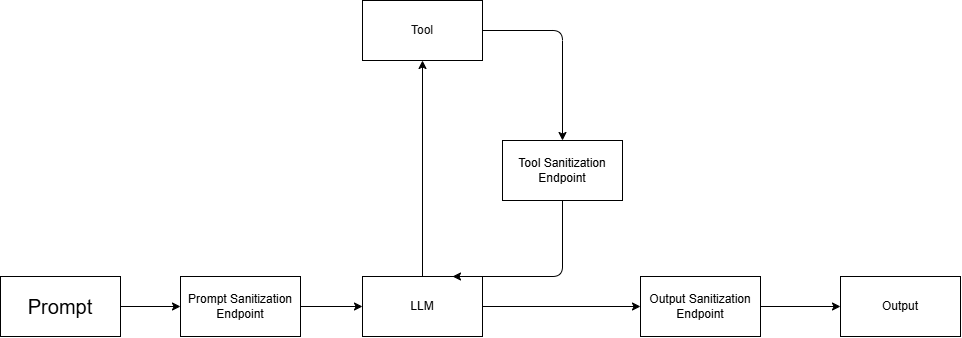

The diagram above was exported from draw.io. Its source (the exported page's mxGraphModel, read from the mxfile embedded in the PNG):
<mxGraphModel dx="760" dy="667" grid="1" gridSize="10" guides="1" tooltips="1" connect="1" arrows="1" fold="1" page="1" pageScale="1" pageWidth="850" pageHeight="1100" background="none" math="0" shadow="0">
  <root>
    <mxCell id="0" />
    <mxCell id="1" parent="0" />
    <mxCell id="2" style="edgeStyle=none;html=1;" edge="1" parent="1" source="15">
      <mxGeometry relative="1" as="geometry">
        <mxPoint x="270" y="530" as="targetPoint" />
      </mxGeometry>
    </mxCell>
    <mxCell id="3" value="&lt;font style=&quot;font-size: 20px;&quot;&gt;Prompt&lt;/font&gt;" style="rounded=0;whiteSpace=wrap;html=1;fillColor=light-dark(#FFFFFF,#000000);" vertex="1" parent="1">
      <mxGeometry x="30" y="500" width="120" height="60" as="geometry" />
    </mxCell>
    <mxCell id="4" value="" style="edgeStyle=none;html=1;" edge="1" parent="1" source="15" target="7">
      <mxGeometry relative="1" as="geometry" />
    </mxCell>
    <mxCell id="5" value="" style="edgeStyle=none;html=1;" edge="1" parent="1" source="7" target="9">
      <mxGeometry relative="1" as="geometry" />
    </mxCell>
    <mxCell id="6" value="" style="edgeStyle=none;html=1;" edge="1" parent="1" source="7" target="13">
      <mxGeometry relative="1" as="geometry" />
    </mxCell>
    <mxCell id="7" value="LLM" style="whiteSpace=wrap;html=1;rounded=0;fillColor=light-dark(#FFFFFF,#000000);gradientColor=none;" vertex="1" parent="1">
      <mxGeometry x="392" y="500" width="120" height="60" as="geometry" />
    </mxCell>
    <mxCell id="8" value="" style="edgeStyle=none;html=1;exitX=1;exitY=0.5;exitDx=0;exitDy=0;" edge="1" parent="1" source="9" target="11">
      <mxGeometry relative="1" as="geometry">
        <Array as="points">
          <mxPoint x="592" y="254" />
        </Array>
      </mxGeometry>
    </mxCell>
    <mxCell id="9" value="&lt;font color=&quot;#121212&quot;&gt;Tool&lt;/font&gt;" style="whiteSpace=wrap;html=1;rounded=0;fillColor=#FFFFFF;" vertex="1" parent="1">
      <mxGeometry x="392" y="224" width="120" height="60" as="geometry" />
    </mxCell>
    <mxCell id="10" style="edgeStyle=none;html=1;entryX=0.75;entryY=0;entryDx=0;entryDy=0;" edge="1" parent="1" source="11" target="7">
      <mxGeometry relative="1" as="geometry">
        <Array as="points">
          <mxPoint x="592" y="500" />
        </Array>
      </mxGeometry>
    </mxCell>
    <mxCell id="11" value="Tool Sanitization Endpoint" style="whiteSpace=wrap;html=1;rounded=0;fillColor=light-dark(#FFFFFF,#000000);" vertex="1" parent="1">
      <mxGeometry x="532" y="364" width="120" height="60" as="geometry" />
    </mxCell>
    <mxCell id="12" value="" style="edgeStyle=none;html=1;" edge="1" parent="1" source="13" target="16">
      <mxGeometry relative="1" as="geometry" />
    </mxCell>
    <mxCell id="13" value="Output Sanitization Endpoint" style="whiteSpace=wrap;html=1;rounded=0;fillColor=light-dark(#FFFFFF,#000000);" vertex="1" parent="1">
      <mxGeometry x="670" y="500" width="120" height="60" as="geometry" />
    </mxCell>
    <mxCell id="14" value="" style="edgeStyle=none;html=1;" edge="1" parent="1" source="3" target="15">
      <mxGeometry relative="1" as="geometry">
        <mxPoint x="270" y="530" as="targetPoint" />
        <mxPoint x="150" y="530" as="sourcePoint" />
      </mxGeometry>
    </mxCell>
    <mxCell id="15" value="Prompt Sanitization Endpoint" style="rounded=0;whiteSpace=wrap;html=1;fillColor=light-dark(#FFFFFF,#000000);" vertex="1" parent="1">
      <mxGeometry x="210" y="500" width="120" height="60" as="geometry" />
    </mxCell>
    <mxCell id="16" value="Output" style="whiteSpace=wrap;html=1;rounded=0;fillColor=light-dark(#FFFFFF,#000000);" vertex="1" parent="1">
      <mxGeometry x="870" y="500" width="120" height="60" as="geometry" />
    </mxCell>
  </root>
</mxGraphModel>